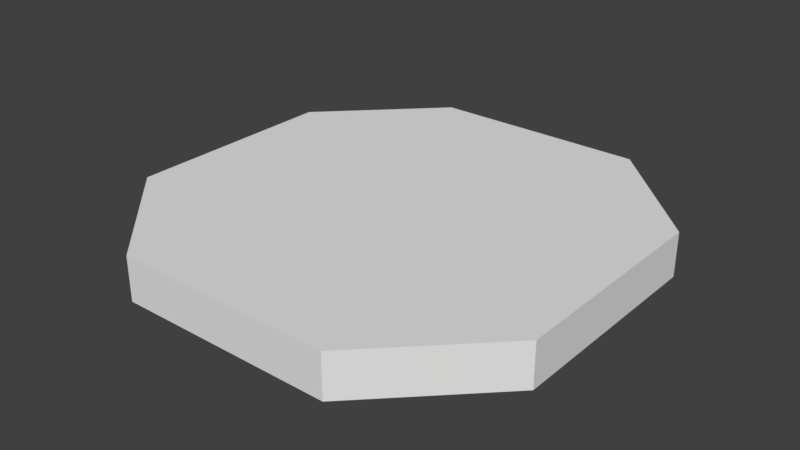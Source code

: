 # Source: viewpoint.blend  (saved by Blender 2.77.0; exported with 4.5.12 LTS)
import bpy
from mathutils import Matrix  # noqa: F401  (used for matrix-valued properties, if any)

bpy.ops.wm.read_factory_settings(use_empty=True)
scene = bpy.context.scene
scene.name = 'Scene'

# ---- collections
col_collection_1 = bpy.data.collections.new('Collection 1'); scene.collection.children.link(col_collection_1)

# ---- materials (node trees are filled in below, after node groups)
mat_material_001 = bpy.data.materials.new('Material.001')
mat_material_001.alpha_threshold = 0.0
mat_material_001.use_transparent_shadow = False
mat_material_001.roughness = 0.5

# ---- material node trees

# ---- world
world_world = bpy.data.worlds.new('World'); scene.world = world_world
world_world.color = (0.05088, 0.05088, 0.05088)
world_world.use_sun_shadow = False
world_world.sun_shadow_jitter_overblur = 0.0
world_world.cycles.sampling_method = 'MANUAL'

# ---- meshes
me_plane = bpy.data.meshes.new('Plane')
me_plane.from_pydata([(-1.0, 0.5, 0.0), (-1.0, -0.5, 0.0), (-0.5, -1.0, 0.0), (0.5, -1.0, 0.0), (1.0, -0.5, 0.0), (1.0, 0.5, 0.0), (0.5, 1.0, 0.0), (-0.5, 1.0, 0.0), (-1.0, 0.5, -0.2), (-1.0, -0.5, -0.2), (-0.5, -1.0, -0.2), (0.5, -1.0, -0.2), (1.0, -0.5, -0.2), (1.0, 0.5, -0.2), (0.5, 1.0, -0.2), (-0.5, 1.0, -0.2)], [], [(1, 2, 3, 4, 5, 6, 7, 0), (9, 8, 15, 14, 13, 12, 11, 10), (7, 6, 14, 15), (5, 4, 12, 13), (1, 0, 8, 9), (6, 5, 13, 14), (0, 7, 15, 8), (3, 2, 10, 11), (4, 3, 11, 12), (2, 1, 9, 10)])
_uv = me_plane.uv_layers.new(name='UVMap')
_uv.uv.foreach_set('vector', [0.7499, 0.0001, 0.9999, 0.2501, 0.9999, 0.75, 0.7499, 0.9999, 0.25, 0.9999, 9.998e-05, 0.7499, 9.998e-05, 0.25, 0.25, 9.998e-05, 0.7499, 0.0001, 0.25, 9.998e-05, 9.998e-05, 0.25, 9.998e-05, 0.7499, 0.25, 0.9999, 0.7499, 0.9999, 0.9999, 0.75, 0.9999, 0.2501, 9.998e-05, 0.25, 9.998e-05, 0.7499, 9.998e-05, 0.7499, 9.998e-05, 0.25, 0.25, 0.9999, 0.7499, 0.9999, 0.7499, 0.9999, 0.25, 0.9999, 0.7499, 0.0001, 0.25, 9.998e-05, 0.25, 9.998e-05, 0.7499, 0.0001, 9.998e-05, 0.7499, 0.25, 0.9999, 0.25, 0.9999, 9.998e-05, 0.7499, 0.25, 9.998e-05, 9.998e-05, 0.25, 9.998e-05, 0.25, 0.25, 9.998e-05, 0.9999, 0.75, 0.9999, 0.2501, 0.9999, 0.2501, 0.9999, 0.75, 0.7499, 0.9999, 0.9999, 0.75, 0.9999, 0.75, 0.7499, 0.9999, 0.9999, 0.2501, 0.7499, 0.0001, 0.7499, 0.0001, 0.9999, 0.2501])
me_plane.materials.append(mat_material_001)
me_plane.use_remesh_preserve_volume = False
me_plane.use_remesh_preserve_attributes = False
me_plane.use_mirror_vertex_groups = False
me_plane.update()

# ---- objects
ob_plane = bpy.data.objects.new('Plane', me_plane)

# ---- transforms, parenting, visibility, modifiers, constraints
ob_plane.location = (0.0, 0.0, 0.0)
ob_plane.lineart.crease_threshold = 0.0

# ---- collection membership
col_collection_1.objects.link(ob_plane)

# ---- scene / render settings (as saved in the file)
scene.frame_start = 1; scene.frame_end = 250; scene.frame_set(1)
scene.render.engine = 'BLENDER_EEVEE_NEXT'
scene.render.resolution_percentage = 50
scene.render.dither_intensity = 0.0
scene.cycles.use_denoising = False
scene.cycles.samples = 128
scene.cycles.sampling_pattern = 'TABULATED_SOBOL'
scene.cycles.light_sampling_threshold = 0.0
scene.cycles.use_adaptive_sampling = False
scene.cycles.use_light_tree = False
scene.cycles.blur_glossy = 0.0
scene.cycles.sample_clamp_indirect = 0.0
scene.view_settings.view_transform = 'Standard'
bpy.context.view_layer.update()

# ---- added for rendering (the .blend has no active camera and no usable light): camera, sun
cam_auto = bpy.data.cameras.new('AutoCamera')
cam_auto.lens = 50.0
cam_auto.sensor_width = 36.0
cam_auto.clip_end = 1000.0
ob_auto_camera = bpy.data.objects.new('AutoCamera', cam_auto)
scene.collection.objects.link(ob_auto_camera)
ob_auto_camera.location = (2.62346, -3.14816, 1.99877)
ob_auto_camera.rotation_euler = (1.09748, -7.21219e-08, 0.694738)
scene.camera = ob_auto_camera
light_auto_sun = bpy.data.lights.new('AutoSun', 'SUN')
light_auto_sun.energy = 3.0
light_auto_sun.angle = 0.0523599
ob_auto_sun = bpy.data.objects.new('AutoSun', light_auto_sun)
scene.collection.objects.link(ob_auto_sun)
ob_auto_sun.rotation_euler = (0.872665, 0.174533, 0.523599)
bpy.context.view_layer.update()
